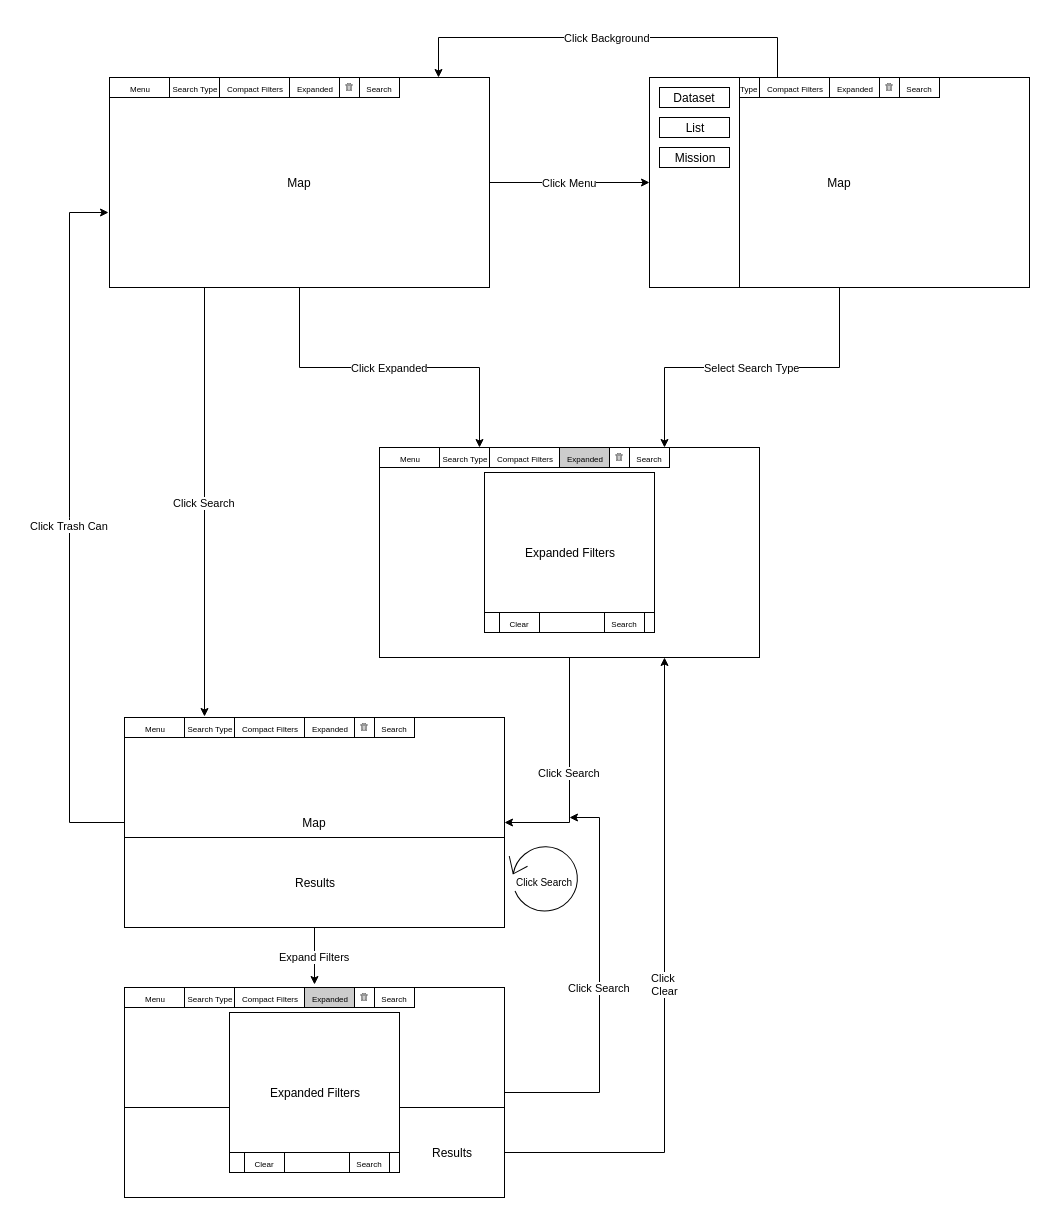

The diagram above was exported from draw.io. Its source (the exported page's mxGraphModel, read from the mxfile embedded in the PNG):
<mxGraphModel dx="1386" dy="1902" grid="1" gridSize="10" guides="1" tooltips="1" connect="1" arrows="1" fold="1" page="1" pageScale="1" pageWidth="850" pageHeight="1400" math="0" shadow="0">
  <root>
    <mxCell id="uVsvW_F9ORc-al6SOywl-0" />
    <mxCell id="uVsvW_F9ORc-al6SOywl-1" parent="uVsvW_F9ORc-al6SOywl-0" />
    <mxCell id="UvtP1ZF5R_UmK5kPSk_m-3" value="Select Search Type" style="edgeStyle=orthogonalEdgeStyle;rounded=0;orthogonalLoop=1;jettySize=auto;html=1;exitX=0.5;exitY=1;exitDx=0;exitDy=0;entryX=0.75;entryY=0;entryDx=0;entryDy=0;" edge="1" parent="uVsvW_F9ORc-al6SOywl-1" source="05ssvH5WucmZnZ5xIbO--1" target="05ssvH5WucmZnZ5xIbO--7">
      <mxGeometry relative="1" as="geometry">
        <mxPoint x="830" y="380" as="targetPoint" />
      </mxGeometry>
    </mxCell>
    <mxCell id="05ssvH5WucmZnZ5xIbO--1" value="Map" style="rounded=0;whiteSpace=wrap;html=1;" vertex="1" parent="uVsvW_F9ORc-al6SOywl-1">
      <mxGeometry x="640" y="100" width="380" height="210" as="geometry" />
    </mxCell>
    <mxCell id="FHS5DVppIrUDwa2J-dZQ-2" value="Click Search" style="edgeStyle=orthogonalEdgeStyle;rounded=0;orthogonalLoop=1;jettySize=auto;html=1;exitX=0.5;exitY=1;exitDx=0;exitDy=0;entryX=1;entryY=0.5;entryDx=0;entryDy=0;" edge="1" parent="uVsvW_F9ORc-al6SOywl-1" source="05ssvH5WucmZnZ5xIbO--7" target="UvtP1ZF5R_UmK5kPSk_m-10">
      <mxGeometry relative="1" as="geometry" />
    </mxCell>
    <mxCell id="05ssvH5WucmZnZ5xIbO--7" value="" style="rounded=0;whiteSpace=wrap;html=1;" vertex="1" parent="uVsvW_F9ORc-al6SOywl-1">
      <mxGeometry x="370" y="470" width="380" height="210" as="geometry" />
    </mxCell>
    <mxCell id="05ssvH5WucmZnZ5xIbO--12" value="Expanded Filters" style="rounded=0;whiteSpace=wrap;html=1;" vertex="1" parent="uVsvW_F9ORc-al6SOywl-1">
      <mxGeometry x="475" y="495" width="170" height="160" as="geometry" />
    </mxCell>
    <mxCell id="05ssvH5WucmZnZ5xIbO--13" value="" style="rounded=0;whiteSpace=wrap;html=1;fillColor=#FFFFFF;" vertex="1" parent="uVsvW_F9ORc-al6SOywl-1">
      <mxGeometry x="475" y="635" width="170" height="20" as="geometry" />
    </mxCell>
    <mxCell id="05ssvH5WucmZnZ5xIbO--14" value="&lt;font style=&quot;font-size: 6px&quot;&gt;Search&lt;/font&gt;" style="rounded=0;whiteSpace=wrap;html=1;fillColor=#FFFFFF;" vertex="1" parent="uVsvW_F9ORc-al6SOywl-1">
      <mxGeometry x="595" y="635" width="40" height="20" as="geometry" />
    </mxCell>
    <mxCell id="UvtP1ZF5R_UmK5kPSk_m-1" value="Click Menu" style="edgeStyle=orthogonalEdgeStyle;rounded=0;orthogonalLoop=1;jettySize=auto;html=1;exitX=1;exitY=0.5;exitDx=0;exitDy=0;entryX=0;entryY=0.5;entryDx=0;entryDy=0;" edge="1" parent="uVsvW_F9ORc-al6SOywl-1" source="05ssvH5WucmZnZ5xIbO--16" target="05ssvH5WucmZnZ5xIbO--2">
      <mxGeometry relative="1" as="geometry" />
    </mxCell>
    <mxCell id="UvtP1ZF5R_UmK5kPSk_m-20" value="Click Expanded" style="edgeStyle=orthogonalEdgeStyle;rounded=0;orthogonalLoop=1;jettySize=auto;html=1;exitX=0.5;exitY=1;exitDx=0;exitDy=0;entryX=0.263;entryY=0;entryDx=0;entryDy=0;entryPerimeter=0;" edge="1" parent="uVsvW_F9ORc-al6SOywl-1" source="05ssvH5WucmZnZ5xIbO--16" target="05ssvH5WucmZnZ5xIbO--7">
      <mxGeometry relative="1" as="geometry" />
    </mxCell>
    <mxCell id="FHS5DVppIrUDwa2J-dZQ-4" value="Click Search" style="edgeStyle=orthogonalEdgeStyle;rounded=0;orthogonalLoop=1;jettySize=auto;html=1;exitX=0.25;exitY=1;exitDx=0;exitDy=0;entryX=0.405;entryY=-0.062;entryDx=0;entryDy=0;entryPerimeter=0;" edge="1" parent="uVsvW_F9ORc-al6SOywl-1" source="05ssvH5WucmZnZ5xIbO--16" target="UvtP1ZF5R_UmK5kPSk_m-14">
      <mxGeometry relative="1" as="geometry" />
    </mxCell>
    <mxCell id="05ssvH5WucmZnZ5xIbO--16" value="Map" style="rounded=0;whiteSpace=wrap;html=1;" vertex="1" parent="uVsvW_F9ORc-al6SOywl-1">
      <mxGeometry x="100" y="100" width="380" height="210" as="geometry" />
    </mxCell>
    <mxCell id="05ssvH5WucmZnZ5xIbO--19" value="&lt;font style=&quot;font-size: 8px&quot;&gt;Menu&lt;/font&gt;" style="rounded=0;whiteSpace=wrap;html=1;fillColor=#FFFFFF;" vertex="1" parent="uVsvW_F9ORc-al6SOywl-1">
      <mxGeometry x="100" y="100" width="60" height="20" as="geometry" />
    </mxCell>
    <mxCell id="UvtP1ZF5R_UmK5kPSk_m-0" value="&lt;font style=&quot;font-size: 6px&quot;&gt;Search&lt;/font&gt;" style="rounded=0;whiteSpace=wrap;html=1;fillColor=#FFFFFF;" vertex="1" parent="uVsvW_F9ORc-al6SOywl-1">
      <mxGeometry x="350" y="100" width="40" height="20" as="geometry" />
    </mxCell>
    <mxCell id="UvtP1ZF5R_UmK5kPSk_m-4" value="&lt;font style=&quot;font-size: 6px&quot;&gt;Search Type&lt;/font&gt;" style="rounded=0;whiteSpace=wrap;html=1;" vertex="1" parent="uVsvW_F9ORc-al6SOywl-1">
      <mxGeometry x="160" y="100" width="50" height="20" as="geometry" />
    </mxCell>
    <mxCell id="UvtP1ZF5R_UmK5kPSk_m-5" value="&lt;font style=&quot;font-size: 6px&quot;&gt;Expanded&lt;/font&gt;" style="rounded=0;whiteSpace=wrap;html=1;" vertex="1" parent="uVsvW_F9ORc-al6SOywl-1">
      <mxGeometry x="280" y="100" width="50" height="20" as="geometry" />
    </mxCell>
    <mxCell id="UvtP1ZF5R_UmK5kPSk_m-6" value="&lt;font style=&quot;font-size: 6px&quot;&gt;Compact Filters&lt;/font&gt;" style="rounded=0;whiteSpace=wrap;html=1;" vertex="1" parent="uVsvW_F9ORc-al6SOywl-1">
      <mxGeometry x="210" y="100" width="70" height="20" as="geometry" />
    </mxCell>
    <mxCell id="UvtP1ZF5R_UmK5kPSk_m-8" value="" style="rounded=0;whiteSpace=wrap;html=1;" vertex="1" parent="uVsvW_F9ORc-al6SOywl-1">
      <mxGeometry x="330" y="100" width="20" height="20" as="geometry" />
    </mxCell>
    <mxCell id="UvtP1ZF5R_UmK5kPSk_m-9" value="" style="shape=image;html=1;verticalAlign=top;verticalLabelPosition=bottom;labelBackgroundColor=#ffffff;imageAspect=0;aspect=fixed;image=https://cdn3.iconfinder.com/data/icons/linecons-free-vector-icons-pack/32/trash-128.png" vertex="1" parent="uVsvW_F9ORc-al6SOywl-1">
      <mxGeometry x="336" y="106" width="8" height="8" as="geometry" />
    </mxCell>
    <mxCell id="9129cLELQXTVVfgBopdV-1" value="Click Trash Can" style="edgeStyle=orthogonalEdgeStyle;rounded=0;orthogonalLoop=1;jettySize=auto;html=1;exitX=0;exitY=0.5;exitDx=0;exitDy=0;entryX=-0.002;entryY=0.643;entryDx=0;entryDy=0;entryPerimeter=0;" edge="1" parent="uVsvW_F9ORc-al6SOywl-1" source="UvtP1ZF5R_UmK5kPSk_m-10" target="05ssvH5WucmZnZ5xIbO--16">
      <mxGeometry relative="1" as="geometry">
        <mxPoint x="40" y="230" as="targetPoint" />
        <Array as="points">
          <mxPoint x="60" y="845" />
          <mxPoint x="60" y="235" />
        </Array>
      </mxGeometry>
    </mxCell>
    <mxCell id="UvtP1ZF5R_UmK5kPSk_m-10" value="Map" style="rounded=0;whiteSpace=wrap;html=1;" vertex="1" parent="uVsvW_F9ORc-al6SOywl-1">
      <mxGeometry x="115" y="740" width="380" height="210" as="geometry" />
    </mxCell>
    <mxCell id="9129cLELQXTVVfgBopdV-15" value="Expand Filters" style="edgeStyle=orthogonalEdgeStyle;rounded=0;orthogonalLoop=1;jettySize=auto;html=1;exitX=0.5;exitY=1;exitDx=0;exitDy=0;entryX=0.203;entryY=-0.164;entryDx=0;entryDy=0;entryPerimeter=0;" edge="1" parent="uVsvW_F9ORc-al6SOywl-1" source="UvtP1ZF5R_UmK5kPSk_m-11" target="9129cLELQXTVVfgBopdV-9">
      <mxGeometry relative="1" as="geometry" />
    </mxCell>
    <mxCell id="UvtP1ZF5R_UmK5kPSk_m-11" value="Results" style="rounded=0;whiteSpace=wrap;html=1;fillColor=#FFFFFF;" vertex="1" parent="uVsvW_F9ORc-al6SOywl-1">
      <mxGeometry x="115" y="860" width="380" height="90" as="geometry" />
    </mxCell>
    <mxCell id="UvtP1ZF5R_UmK5kPSk_m-12" value="&lt;font style=&quot;font-size: 8px&quot;&gt;Menu&lt;/font&gt;" style="rounded=0;whiteSpace=wrap;html=1;fillColor=#FFFFFF;" vertex="1" parent="uVsvW_F9ORc-al6SOywl-1">
      <mxGeometry x="115" y="740" width="60" height="20" as="geometry" />
    </mxCell>
    <mxCell id="UvtP1ZF5R_UmK5kPSk_m-13" value="&lt;font style=&quot;font-size: 6px&quot;&gt;Search&lt;/font&gt;" style="rounded=0;whiteSpace=wrap;html=1;fillColor=#FFFFFF;" vertex="1" parent="uVsvW_F9ORc-al6SOywl-1">
      <mxGeometry x="365" y="740" width="40" height="20" as="geometry" />
    </mxCell>
    <mxCell id="UvtP1ZF5R_UmK5kPSk_m-14" value="&lt;font style=&quot;font-size: 6px&quot;&gt;Search Type&lt;/font&gt;" style="rounded=0;whiteSpace=wrap;html=1;" vertex="1" parent="uVsvW_F9ORc-al6SOywl-1">
      <mxGeometry x="175" y="740" width="50" height="20" as="geometry" />
    </mxCell>
    <mxCell id="UvtP1ZF5R_UmK5kPSk_m-15" value="&lt;font style=&quot;font-size: 6px&quot;&gt;Expanded&lt;/font&gt;" style="rounded=0;whiteSpace=wrap;html=1;" vertex="1" parent="uVsvW_F9ORc-al6SOywl-1">
      <mxGeometry x="295" y="740" width="50" height="20" as="geometry" />
    </mxCell>
    <mxCell id="UvtP1ZF5R_UmK5kPSk_m-16" value="&lt;font style=&quot;font-size: 6px&quot;&gt;Compact Filters&lt;/font&gt;" style="rounded=0;whiteSpace=wrap;html=1;" vertex="1" parent="uVsvW_F9ORc-al6SOywl-1">
      <mxGeometry x="225" y="740" width="70" height="20" as="geometry" />
    </mxCell>
    <mxCell id="UvtP1ZF5R_UmK5kPSk_m-17" value="" style="rounded=0;whiteSpace=wrap;html=1;" vertex="1" parent="uVsvW_F9ORc-al6SOywl-1">
      <mxGeometry x="345" y="740" width="20" height="20" as="geometry" />
    </mxCell>
    <mxCell id="UvtP1ZF5R_UmK5kPSk_m-18" value="" style="shape=image;html=1;verticalAlign=top;verticalLabelPosition=bottom;labelBackgroundColor=#ffffff;imageAspect=0;aspect=fixed;image=https://cdn3.iconfinder.com/data/icons/linecons-free-vector-icons-pack/32/trash-128.png" vertex="1" parent="uVsvW_F9ORc-al6SOywl-1">
      <mxGeometry x="351" y="746" width="8" height="8" as="geometry" />
    </mxCell>
    <mxCell id="UvtP1ZF5R_UmK5kPSk_m-35" value="&lt;font style=&quot;font-size: 8px&quot;&gt;Menu&lt;/font&gt;" style="rounded=0;whiteSpace=wrap;html=1;fillColor=#FFFFFF;" vertex="1" parent="uVsvW_F9ORc-al6SOywl-1">
      <mxGeometry x="370" y="470" width="60" height="20" as="geometry" />
    </mxCell>
    <mxCell id="UvtP1ZF5R_UmK5kPSk_m-36" value="&lt;font style=&quot;font-size: 6px&quot;&gt;Search&lt;/font&gt;" style="rounded=0;whiteSpace=wrap;html=1;fillColor=#FFFFFF;" vertex="1" parent="uVsvW_F9ORc-al6SOywl-1">
      <mxGeometry x="620" y="470" width="40" height="20" as="geometry" />
    </mxCell>
    <mxCell id="UvtP1ZF5R_UmK5kPSk_m-37" value="&lt;font style=&quot;font-size: 6px&quot;&gt;Search Type&lt;/font&gt;" style="rounded=0;whiteSpace=wrap;html=1;" vertex="1" parent="uVsvW_F9ORc-al6SOywl-1">
      <mxGeometry x="430" y="470" width="50" height="20" as="geometry" />
    </mxCell>
    <mxCell id="UvtP1ZF5R_UmK5kPSk_m-38" value="&lt;font style=&quot;font-size: 6px&quot;&gt;Expanded&lt;/font&gt;" style="rounded=0;whiteSpace=wrap;html=1;fillColor=#CCCCCC;" vertex="1" parent="uVsvW_F9ORc-al6SOywl-1">
      <mxGeometry x="550" y="470" width="50" height="20" as="geometry" />
    </mxCell>
    <mxCell id="UvtP1ZF5R_UmK5kPSk_m-39" value="&lt;font style=&quot;font-size: 6px&quot;&gt;Compact Filters&lt;/font&gt;" style="rounded=0;whiteSpace=wrap;html=1;" vertex="1" parent="uVsvW_F9ORc-al6SOywl-1">
      <mxGeometry x="480" y="470" width="70" height="20" as="geometry" />
    </mxCell>
    <mxCell id="UvtP1ZF5R_UmK5kPSk_m-40" value="" style="rounded=0;whiteSpace=wrap;html=1;" vertex="1" parent="uVsvW_F9ORc-al6SOywl-1">
      <mxGeometry x="600" y="470" width="20" height="20" as="geometry" />
    </mxCell>
    <mxCell id="UvtP1ZF5R_UmK5kPSk_m-41" value="" style="shape=image;html=1;verticalAlign=top;verticalLabelPosition=bottom;labelBackgroundColor=#ffffff;imageAspect=0;aspect=fixed;image=https://cdn3.iconfinder.com/data/icons/linecons-free-vector-icons-pack/32/trash-128.png" vertex="1" parent="uVsvW_F9ORc-al6SOywl-1">
      <mxGeometry x="606" y="476" width="8" height="8" as="geometry" />
    </mxCell>
    <mxCell id="9129cLELQXTVVfgBopdV-0" value="&lt;font style=&quot;font-size: 6px&quot;&gt;Clear&lt;/font&gt;" style="rounded=0;whiteSpace=wrap;html=1;fillColor=#FFFFFF;" vertex="1" parent="uVsvW_F9ORc-al6SOywl-1">
      <mxGeometry x="490" y="635" width="40" height="20" as="geometry" />
    </mxCell>
    <mxCell id="9129cLELQXTVVfgBopdV-16" value="Click&amp;nbsp;&lt;br&gt;Clear&lt;br&gt;" style="edgeStyle=orthogonalEdgeStyle;rounded=0;orthogonalLoop=1;jettySize=auto;html=1;exitX=1;exitY=0.5;exitDx=0;exitDy=0;entryX=0.75;entryY=1;entryDx=0;entryDy=0;" edge="1" parent="uVsvW_F9ORc-al6SOywl-1" source="9129cLELQXTVVfgBopdV-14" target="05ssvH5WucmZnZ5xIbO--7">
      <mxGeometry relative="1" as="geometry">
        <mxPoint x="60" y="840" as="targetPoint" />
        <Array as="points">
          <mxPoint x="655" y="1175" />
        </Array>
      </mxGeometry>
    </mxCell>
    <mxCell id="9129cLELQXTVVfgBopdV-17" value="Click Search" style="edgeStyle=orthogonalEdgeStyle;rounded=0;orthogonalLoop=1;jettySize=auto;html=1;exitX=1;exitY=0.5;exitDx=0;exitDy=0;" edge="1" parent="uVsvW_F9ORc-al6SOywl-1" source="9129cLELQXTVVfgBopdV-2">
      <mxGeometry relative="1" as="geometry">
        <mxPoint x="560" y="840" as="targetPoint" />
        <Array as="points">
          <mxPoint x="590" y="1115" />
          <mxPoint x="590" y="840" />
        </Array>
      </mxGeometry>
    </mxCell>
    <mxCell id="9129cLELQXTVVfgBopdV-2" value="" style="rounded=0;whiteSpace=wrap;html=1;" vertex="1" parent="uVsvW_F9ORc-al6SOywl-1">
      <mxGeometry x="115" y="1010" width="380" height="210" as="geometry" />
    </mxCell>
    <mxCell id="9129cLELQXTVVfgBopdV-6" value="&lt;font style=&quot;font-size: 8px&quot;&gt;Menu&lt;/font&gt;" style="rounded=0;whiteSpace=wrap;html=1;fillColor=#FFFFFF;" vertex="1" parent="uVsvW_F9ORc-al6SOywl-1">
      <mxGeometry x="115" y="1010" width="60" height="20" as="geometry" />
    </mxCell>
    <mxCell id="9129cLELQXTVVfgBopdV-7" value="&lt;font style=&quot;font-size: 6px&quot;&gt;Search&lt;/font&gt;" style="rounded=0;whiteSpace=wrap;html=1;fillColor=#FFFFFF;" vertex="1" parent="uVsvW_F9ORc-al6SOywl-1">
      <mxGeometry x="365" y="1010" width="40" height="20" as="geometry" />
    </mxCell>
    <mxCell id="9129cLELQXTVVfgBopdV-8" value="&lt;font style=&quot;font-size: 6px&quot;&gt;Search Type&lt;/font&gt;" style="rounded=0;whiteSpace=wrap;html=1;" vertex="1" parent="uVsvW_F9ORc-al6SOywl-1">
      <mxGeometry x="175" y="1010" width="50" height="20" as="geometry" />
    </mxCell>
    <mxCell id="9129cLELQXTVVfgBopdV-9" value="&lt;font style=&quot;font-size: 6px&quot;&gt;Expanded&lt;/font&gt;" style="rounded=0;whiteSpace=wrap;html=1;fillColor=#CCCCCC;" vertex="1" parent="uVsvW_F9ORc-al6SOywl-1">
      <mxGeometry x="295" y="1010" width="50" height="20" as="geometry" />
    </mxCell>
    <mxCell id="9129cLELQXTVVfgBopdV-10" value="&lt;font style=&quot;font-size: 6px&quot;&gt;Compact Filters&lt;/font&gt;" style="rounded=0;whiteSpace=wrap;html=1;" vertex="1" parent="uVsvW_F9ORc-al6SOywl-1">
      <mxGeometry x="225" y="1010" width="70" height="20" as="geometry" />
    </mxCell>
    <mxCell id="9129cLELQXTVVfgBopdV-11" value="" style="rounded=0;whiteSpace=wrap;html=1;" vertex="1" parent="uVsvW_F9ORc-al6SOywl-1">
      <mxGeometry x="345" y="1010" width="20" height="20" as="geometry" />
    </mxCell>
    <mxCell id="9129cLELQXTVVfgBopdV-12" value="" style="shape=image;html=1;verticalAlign=top;verticalLabelPosition=bottom;labelBackgroundColor=#ffffff;imageAspect=0;aspect=fixed;image=https://cdn3.iconfinder.com/data/icons/linecons-free-vector-icons-pack/32/trash-128.png" vertex="1" parent="uVsvW_F9ORc-al6SOywl-1">
      <mxGeometry x="351" y="1016" width="8" height="8" as="geometry" />
    </mxCell>
    <mxCell id="9129cLELQXTVVfgBopdV-14" value="&lt;div style=&quot;text-align: right&quot;&gt;&lt;span&gt;Results&amp;nbsp; &amp;nbsp; &amp;nbsp; &amp;nbsp; &amp;nbsp;&lt;/span&gt;&lt;/div&gt;" style="rounded=0;whiteSpace=wrap;html=1;fillColor=#FFFFFF;align=right;" vertex="1" parent="uVsvW_F9ORc-al6SOywl-1">
      <mxGeometry x="115" y="1130" width="380" height="90" as="geometry" />
    </mxCell>
    <mxCell id="9129cLELQXTVVfgBopdV-3" value="Expanded Filters" style="rounded=0;whiteSpace=wrap;html=1;" vertex="1" parent="uVsvW_F9ORc-al6SOywl-1">
      <mxGeometry x="220" y="1035" width="170" height="160" as="geometry" />
    </mxCell>
    <mxCell id="9129cLELQXTVVfgBopdV-4" value="" style="rounded=0;whiteSpace=wrap;html=1;fillColor=#FFFFFF;" vertex="1" parent="uVsvW_F9ORc-al6SOywl-1">
      <mxGeometry x="220" y="1175" width="170" height="20" as="geometry" />
    </mxCell>
    <mxCell id="9129cLELQXTVVfgBopdV-5" value="&lt;font style=&quot;font-size: 6px&quot;&gt;Search&lt;/font&gt;" style="rounded=0;whiteSpace=wrap;html=1;fillColor=#FFFFFF;" vertex="1" parent="uVsvW_F9ORc-al6SOywl-1">
      <mxGeometry x="340" y="1175" width="40" height="20" as="geometry" />
    </mxCell>
    <mxCell id="9129cLELQXTVVfgBopdV-13" value="&lt;font style=&quot;font-size: 6px&quot;&gt;Clear&lt;/font&gt;" style="rounded=0;whiteSpace=wrap;html=1;fillColor=#FFFFFF;" vertex="1" parent="uVsvW_F9ORc-al6SOywl-1">
      <mxGeometry x="235" y="1175" width="40" height="20" as="geometry" />
    </mxCell>
    <mxCell id="9129cLELQXTVVfgBopdV-18" value="" style="shape=mxgraph.bpmn.loop;html=1;outlineConnect=0;fillColor=#CCCCCC;align=right;rotation=62;" vertex="1" parent="uVsvW_F9ORc-al6SOywl-1">
      <mxGeometry x="500" y="865" width="72" height="70" as="geometry" />
    </mxCell>
    <mxCell id="9129cLELQXTVVfgBopdV-19" value="&lt;font style=&quot;font-size: 10px&quot;&gt;Click Search&lt;/font&gt;" style="text;html=1;resizable=0;points=[];autosize=1;align=left;verticalAlign=top;spacingTop=-4;" vertex="1" parent="uVsvW_F9ORc-al6SOywl-1">
      <mxGeometry x="505" y="895" width="70" height="20" as="geometry" />
    </mxCell>
    <mxCell id="PIovuxhihyA-pZGk1UhW-0" value="&lt;font style=&quot;font-size: 8px&quot;&gt;Menu&lt;/font&gt;" style="rounded=0;whiteSpace=wrap;html=1;fillColor=#FFFFFF;" vertex="1" parent="uVsvW_F9ORc-al6SOywl-1">
      <mxGeometry x="640" y="100" width="60" height="20" as="geometry" />
    </mxCell>
    <mxCell id="PIovuxhihyA-pZGk1UhW-1" value="&lt;font style=&quot;font-size: 6px&quot;&gt;Search&lt;/font&gt;" style="rounded=0;whiteSpace=wrap;html=1;fillColor=#FFFFFF;" vertex="1" parent="uVsvW_F9ORc-al6SOywl-1">
      <mxGeometry x="890" y="100" width="40" height="20" as="geometry" />
    </mxCell>
    <mxCell id="PIovuxhihyA-pZGk1UhW-2" value="&lt;font style=&quot;font-size: 6px&quot;&gt;Search Type&lt;/font&gt;" style="rounded=0;whiteSpace=wrap;html=1;" vertex="1" parent="uVsvW_F9ORc-al6SOywl-1">
      <mxGeometry x="700" y="100" width="50" height="20" as="geometry" />
    </mxCell>
    <mxCell id="PIovuxhihyA-pZGk1UhW-3" value="&lt;font style=&quot;font-size: 6px&quot;&gt;Expanded&lt;/font&gt;" style="rounded=0;whiteSpace=wrap;html=1;" vertex="1" parent="uVsvW_F9ORc-al6SOywl-1">
      <mxGeometry x="820" y="100" width="50" height="20" as="geometry" />
    </mxCell>
    <mxCell id="PIovuxhihyA-pZGk1UhW-7" value="Click Background" style="edgeStyle=orthogonalEdgeStyle;rounded=0;orthogonalLoop=1;jettySize=auto;html=1;exitX=0.25;exitY=0;exitDx=0;exitDy=0;entryX=0.865;entryY=0.001;entryDx=0;entryDy=0;entryPerimeter=0;" edge="1" parent="uVsvW_F9ORc-al6SOywl-1" source="PIovuxhihyA-pZGk1UhW-4" target="05ssvH5WucmZnZ5xIbO--16">
      <mxGeometry relative="1" as="geometry">
        <mxPoint x="430" y="60" as="targetPoint" />
        <Array as="points">
          <mxPoint x="768" y="60" />
          <mxPoint x="429" y="60" />
        </Array>
      </mxGeometry>
    </mxCell>
    <mxCell id="PIovuxhihyA-pZGk1UhW-4" value="&lt;font style=&quot;font-size: 6px&quot;&gt;Compact Filters&lt;/font&gt;" style="rounded=0;whiteSpace=wrap;html=1;" vertex="1" parent="uVsvW_F9ORc-al6SOywl-1">
      <mxGeometry x="750" y="100" width="70" height="20" as="geometry" />
    </mxCell>
    <mxCell id="PIovuxhihyA-pZGk1UhW-5" value="" style="rounded=0;whiteSpace=wrap;html=1;" vertex="1" parent="uVsvW_F9ORc-al6SOywl-1">
      <mxGeometry x="870" y="100" width="20" height="20" as="geometry" />
    </mxCell>
    <mxCell id="PIovuxhihyA-pZGk1UhW-6" value="" style="shape=image;html=1;verticalAlign=top;verticalLabelPosition=bottom;labelBackgroundColor=#ffffff;imageAspect=0;aspect=fixed;image=https://cdn3.iconfinder.com/data/icons/linecons-free-vector-icons-pack/32/trash-128.png" vertex="1" parent="uVsvW_F9ORc-al6SOywl-1">
      <mxGeometry x="876" y="106" width="8" height="8" as="geometry" />
    </mxCell>
    <mxCell id="05ssvH5WucmZnZ5xIbO--2" value="" style="rounded=0;whiteSpace=wrap;html=1;" vertex="1" parent="uVsvW_F9ORc-al6SOywl-1">
      <mxGeometry x="640" y="100" width="90" height="210" as="geometry" />
    </mxCell>
    <mxCell id="05ssvH5WucmZnZ5xIbO--3" value="Dataset" style="rounded=0;whiteSpace=wrap;html=1;" vertex="1" parent="uVsvW_F9ORc-al6SOywl-1">
      <mxGeometry x="650" y="110" width="70" height="20" as="geometry" />
    </mxCell>
    <mxCell id="05ssvH5WucmZnZ5xIbO--4" value="List" style="rounded=0;whiteSpace=wrap;html=1;" vertex="1" parent="uVsvW_F9ORc-al6SOywl-1">
      <mxGeometry x="650" y="140" width="70" height="20" as="geometry" />
    </mxCell>
    <mxCell id="05ssvH5WucmZnZ5xIbO--5" value="Mission" style="rounded=0;whiteSpace=wrap;html=1;" vertex="1" parent="uVsvW_F9ORc-al6SOywl-1">
      <mxGeometry x="650" y="170" width="70" height="20" as="geometry" />
    </mxCell>
  </root>
</mxGraphModel>